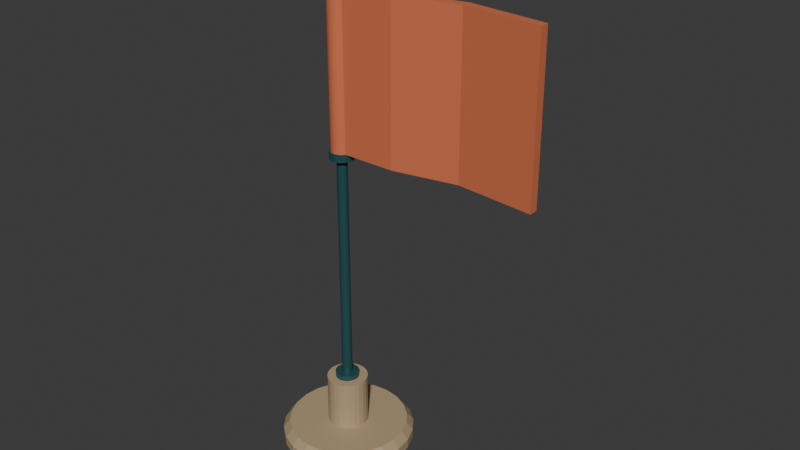 # Source: source.blend  (saved by Blender 4.3.34; exported with 4.5.12 LTS)
import bpy
from mathutils import Matrix  # noqa: F401  (used for matrix-valued properties, if any)

bpy.ops.wm.read_factory_settings(use_empty=True)
scene = bpy.context.scene
scene.name = 'Scene'

# ---- collections
col_collection = bpy.data.collections.new('Collection'); scene.collection.children.link(col_collection)

# ---- materials (node trees are filled in below, after node groups)
mat_warmsand_footandsocket = bpy.data.materials.new('WarmSand_FootAndSocket')
mat_warmsand_footandsocket.diffuse_color = (0.46, 0.34, 0.2, 1.0)
mat_darkteal_poleandstop = bpy.data.materials.new('DarkTeal_PoleAndStop')
mat_darkteal_poleandstop.diffuse_color = (0.025, 0.095, 0.1, 1.0)
mat_terracotta_fixedflag = bpy.data.materials.new('Terracotta_FixedFlag')
mat_terracotta_fixedflag.diffuse_color = (0.66, 0.17, 0.075, 1.0)

# ---- material node trees
mat_warmsand_footandsocket.use_nodes = True; mat_warmsand_footandsocket.node_tree.nodes.clear()
_N = mat_warmsand_footandsocket.node_tree.nodes; _L = mat_warmsand_footandsocket.node_tree.links
n0 = _N.new('ShaderNodeBsdfPrincipled'); n0.name = 'Principled BSDF'; n0.location = (10, 300)
n0.inputs[0].default_value = (0.46, 0.34, 0.2, 1.0)
n0.inputs[2].default_value = 0.58
n1 = _N.new('ShaderNodeOutputMaterial'); n1.name = 'Material Output'; n1.location = (300, 300)
_L.new(n0.outputs[0], n1.inputs[0])
n1.is_active_output = True
mat_darkteal_poleandstop.use_nodes = True; mat_darkteal_poleandstop.node_tree.nodes.clear()
_N = mat_darkteal_poleandstop.node_tree.nodes; _L = mat_darkteal_poleandstop.node_tree.links
n0 = _N.new('ShaderNodeBsdfPrincipled'); n0.name = 'Principled BSDF'; n0.location = (10, 300)
n0.inputs[0].default_value = (0.025, 0.095, 0.1, 1.0)
n0.inputs[1].default_value = 0.18
n0.inputs[2].default_value = 0.38
n1 = _N.new('ShaderNodeOutputMaterial'); n1.name = 'Material Output'; n1.location = (300, 300)
_L.new(n0.outputs[0], n1.inputs[0])
n1.is_active_output = True
mat_terracotta_fixedflag.use_nodes = True; mat_terracotta_fixedflag.node_tree.nodes.clear()
_N = mat_terracotta_fixedflag.node_tree.nodes; _L = mat_terracotta_fixedflag.node_tree.links
n0 = _N.new('ShaderNodeBsdfPrincipled'); n0.name = 'Principled BSDF'; n0.location = (10, 300)
n0.inputs[0].default_value = (0.66, 0.17, 0.075, 1.0)
n0.inputs[2].default_value = 0.57
n1 = _N.new('ShaderNodeOutputMaterial'); n1.name = 'Material Output'; n1.location = (300, 300)
_L.new(n0.outputs[0], n1.inputs[0])
n1.is_active_output = True

# ---- world
world_world = bpy.data.worlds.new('World'); scene.world = world_world
world_world.use_nodes = True; world_world.node_tree.nodes.clear()
_N = world_world.node_tree.nodes; _L = world_world.node_tree.links
n0 = _N.new('ShaderNodeOutputWorld'); n0.name = 'World Output'; n0.location = (300, 300)
n1 = _N.new('ShaderNodeBackground'); n1.name = 'Background'; n1.location = (10, 300)
n1.inputs[0].default_value = (0.05088, 0.05088, 0.05088, 1.0)
_L.new(n1.outputs[0], n0.inputs[0])
n0.is_active_output = True
world_world.color = (0.05088, 0.05088, 0.05088)
world_world.sun_shadow_jitter_overblur = 0.0

# ---- meshes
me_foot_closedfiniteground = bpy.data.meshes.new('Foot_ClosedFiniteGround')
me_foot_closedfiniteground.from_pydata([(-0.185, 0.0, 0.0), (-0.017, 0.0, 0.0), (-0.02272, 0.04348, 0.0), (-0.03951, 0.084, 0.0), (-0.06621, 0.1188, 0.0), (-0.101, 0.1455, 0.0), (-0.1415, 0.1623, 0.0), (-0.185, 0.168, 0.0), (-0.2285, 0.1623, 0.0), (-0.269, 0.1455, 0.0), (-0.3038, 0.1188, 0.0), (-0.3305, 0.084, 0.0), (-0.3473, 0.04348, 0.0), (-0.353, 0.0, 0.0), (-0.3473, -0.04348, 0.0), (-0.3305, -0.084, 0.0), (-0.3038, -0.1188, 0.0), (-0.269, -0.1455, 0.0), (-0.2285, -0.1623, 0.0), (-0.185, -0.168, 0.0), (-0.1415, -0.1623, 0.0), (-0.101, -0.1455, 0.0), (-0.06621, -0.1188, 0.0), (-0.03951, -0.084, 0.0), (-0.02272, -0.04348, 0.0), (-0.005, 0.0, 0.012), (-0.01113, 0.04659, 0.012), (-0.02912, 0.09, 0.012), (-0.05772, 0.1273, 0.012), (-0.095, 0.1559, 0.012), (-0.1384, 0.1739, 0.012), (-0.185, 0.18, 0.012), (-0.2316, 0.1739, 0.012), (-0.275, 0.1559, 0.012), (-0.3123, 0.1273, 0.012), (-0.3409, 0.09, 0.012), (-0.3589, 0.04659, 0.012), (-0.365, 0.0, 0.012), (-0.3589, -0.04659, 0.012), (-0.3409, -0.09, 0.012), (-0.3123, -0.1273, 0.012), (-0.275, -0.1559, 0.012), (-0.2316, -0.1739, 0.012), (-0.185, -0.18, 0.012), (-0.1384, -0.1739, 0.012), (-0.095, -0.1559, 0.012), (-0.05772, -0.1273, 0.012), (-0.02912, -0.09, 0.012), (-0.01113, -0.04659, 0.012), (-0.005, 0.0, 0.038), (-0.01113, 0.04659, 0.038), (-0.02912, 0.09, 0.038), (-0.05772, 0.1273, 0.038), (-0.095, 0.1559, 0.038), (-0.1384, 0.1739, 0.038), (-0.185, 0.18, 0.038), (-0.2316, 0.1739, 0.038), (-0.275, 0.1559, 0.038), (-0.3123, 0.1273, 0.038), (-0.3409, 0.09, 0.038), (-0.3589, 0.04659, 0.038), (-0.365, 0.0, 0.038), (-0.3589, -0.04659, 0.038), (-0.3409, -0.09, 0.038), (-0.3123, -0.1273, 0.038), (-0.275, -0.1559, 0.038), (-0.2316, -0.1739, 0.038), (-0.185, -0.18, 0.038), (-0.1384, -0.1739, 0.038), (-0.095, -0.1559, 0.038), (-0.05772, -0.1273, 0.038), (-0.02912, -0.09, 0.038), (-0.01113, -0.04659, 0.038), (-0.023, 0.0, 0.06), (-0.02852, 0.04193, 0.06), (-0.0447, 0.081, 0.06), (-0.07045, 0.1146, 0.06), (-0.104, 0.1403, 0.06), (-0.1431, 0.1565, 0.06), (-0.185, 0.162, 0.06), (-0.2269, 0.1565, 0.06), (-0.266, 0.1403, 0.06), (-0.2996, 0.1146, 0.06), (-0.3253, 0.081, 0.06), (-0.3415, 0.04193, 0.06), (-0.347, 0.0, 0.06), (-0.3415, -0.04193, 0.06), (-0.3253, -0.081, 0.06), (-0.2996, -0.1146, 0.06), (-0.266, -0.1403, 0.06), (-0.2269, -0.1565, 0.06), (-0.185, -0.162, 0.06), (-0.1431, -0.1565, 0.06), (-0.104, -0.1403, 0.06), (-0.07045, -0.1146, 0.06), (-0.0447, -0.081, 0.06), (-0.02852, -0.04193, 0.06), (-0.185, 0.0, 0.06)], [], [(0, 2, 1), (0, 3, 2), (0, 4, 3), (0, 5, 4), (0, 6, 5), (0, 7, 6), (0, 8, 7), (0, 9, 8), (0, 10, 9), (0, 11, 10), (0, 12, 11), (0, 13, 12), (0, 14, 13), (0, 15, 14), (0, 16, 15), (0, 17, 16), (0, 18, 17), (0, 19, 18), (0, 20, 19), (0, 21, 20), (0, 22, 21), (0, 23, 22), (0, 24, 23), (0, 1, 24), (1, 2, 26), (1, 26, 25), (2, 3, 27), (2, 27, 26), (3, 4, 28), (3, 28, 27), (4, 5, 29), (4, 29, 28), (5, 6, 30), (5, 30, 29), (6, 7, 31), (6, 31, 30), (7, 8, 32), (7, 32, 31), (8, 9, 33), (8, 33, 32), (9, 10, 34), (9, 34, 33), (10, 11, 35), (10, 35, 34), (11, 12, 36), (11, 36, 35), (12, 13, 37), (12, 37, 36), (13, 14, 38), (13, 38, 37), (14, 15, 39), (14, 39, 38), (15, 16, 40), (15, 40, 39), (16, 17, 41), (16, 41, 40), (17, 18, 42), (17, 42, 41), (18, 19, 43), (18, 43, 42), (19, 20, 44), (19, 44, 43), (20, 21, 45), (20, 45, 44), (21, 22, 46), (21, 46, 45), (22, 23, 47), (22, 47, 46), (23, 24, 48), (23, 48, 47), (24, 1, 25), (24, 25, 48), (25, 26, 50), (25, 50, 49), (26, 27, 51), (26, 51, 50), (27, 28, 52), (27, 52, 51), (28, 29, 53), (28, 53, 52), (29, 30, 54), (29, 54, 53), (30, 31, 55), (30, 55, 54), (31, 32, 56), (31, 56, 55), (32, 33, 57), (32, 57, 56), (33, 34, 58), (33, 58, 57), (34, 35, 59), (34, 59, 58), (35, 36, 60), (35, 60, 59), (36, 37, 61), (36, 61, 60), (37, 38, 62), (37, 62, 61), (38, 39, 63), (38, 63, 62), (39, 40, 64), (39, 64, 63), (40, 41, 65), (40, 65, 64), (41, 42, 66), (41, 66, 65), (42, 43, 67), (42, 67, 66), (43, 44, 68), (43, 68, 67), (44, 45, 69), (44, 69, 68), (45, 46, 70), (45, 70, 69), (46, 47, 71), (46, 71, 70), (47, 48, 72), (47, 72, 71), (48, 25, 49), (48, 49, 72), (49, 50, 74), (49, 74, 73), (50, 51, 75), (50, 75, 74), (51, 52, 76), (51, 76, 75), (52, 53, 77), (52, 77, 76), (53, 54, 78), (53, 78, 77), (54, 55, 79), (54, 79, 78), (55, 56, 80), (55, 80, 79), (56, 57, 81), (56, 81, 80), (57, 58, 82), (57, 82, 81), (58, 59, 83), (58, 83, 82), (59, 60, 84), (59, 84, 83), (60, 61, 85), (60, 85, 84), (61, 62, 86), (61, 86, 85), (62, 63, 87), (62, 87, 86), (63, 64, 88), (63, 88, 87), (64, 65, 89), (64, 89, 88), (65, 66, 90), (65, 90, 89), (66, 67, 91), (66, 91, 90), (67, 68, 92), (67, 92, 91), (68, 69, 93), (68, 93, 92), (69, 70, 94), (69, 94, 93), (70, 71, 95), (70, 95, 94), (71, 72, 96), (71, 96, 95), (72, 49, 73), (72, 73, 96), (73, 74, 97), (74, 75, 97), (75, 76, 97), (76, 77, 97), (77, 78, 97), (78, 79, 97), (79, 80, 97), (80, 81, 97), (81, 82, 97), (82, 83, 97), (83, 84, 97), (84, 85, 97), (85, 86, 97), (86, 87, 97), (87, 88, 97), (88, 89, 97), (89, 90, 97), (90, 91, 97), (91, 92, 97), (92, 93, 97), (93, 94, 97), (94, 95, 97), (95, 96, 97), (96, 73, 97)])
me_foot_closedfiniteground.materials.append(mat_warmsand_footandsocket)
me_foot_closedfiniteground.materials.append(mat_darkteal_poleandstop)
me_foot_closedfiniteground.materials.append(mat_terracotta_fixedflag)
me_foot_closedfiniteground.update()
me_socket_truethroughbore = bpy.data.meshes.new('Socket_TrueThroughBore')
me_socket_truethroughbore.from_pydata([(-0.168, 0.0, 0.06), (-0.1686, 0.0044, 0.06), (-0.1703, 0.0085, 0.06), (-0.173, 0.01202, 0.06), (-0.1765, 0.01472, 0.06), (-0.1806, 0.01642, 0.06), (-0.185, 0.017, 0.06), (-0.1894, 0.01642, 0.06), (-0.1935, 0.01472, 0.06), (-0.197, 0.01202, 0.06), (-0.1997, 0.0085, 0.06), (-0.2014, 0.0044, 0.06), (-0.202, 0.0, 0.06), (-0.2014, -0.0044, 0.06), (-0.1997, -0.0085, 0.06), (-0.197, -0.01202, 0.06), (-0.1935, -0.01472, 0.06), (-0.1894, -0.01642, 0.06), (-0.185, -0.017, 0.06), (-0.1806, -0.01642, 0.06), (-0.1765, -0.01472, 0.06), (-0.173, -0.01202, 0.06), (-0.1703, -0.0085, 0.06), (-0.1686, -0.0044, 0.06), (-0.13, 0.0, 0.06), (-0.1319, 0.01424, 0.06), (-0.1374, 0.0275, 0.06), (-0.1461, 0.03889, 0.06), (-0.1575, 0.04763, 0.06), (-0.1708, 0.05313, 0.06), (-0.185, 0.055, 0.06), (-0.1992, 0.05313, 0.06), (-0.2125, 0.04763, 0.06), (-0.2239, 0.03889, 0.06), (-0.2326, 0.0275, 0.06), (-0.2381, 0.01424, 0.06), (-0.24, 0.0, 0.06), (-0.2381, -0.01424, 0.06), (-0.2326, -0.0275, 0.06), (-0.2239, -0.03889, 0.06), (-0.2125, -0.04763, 0.06), (-0.1992, -0.05313, 0.06), (-0.185, -0.055, 0.06), (-0.1708, -0.05313, 0.06), (-0.1575, -0.04763, 0.06), (-0.1461, -0.03889, 0.06), (-0.1374, -0.0275, 0.06), (-0.1319, -0.01424, 0.06), (-0.13, 0.0, 0.2), (-0.1319, 0.01424, 0.2), (-0.1374, 0.0275, 0.2), (-0.1461, 0.03889, 0.2), (-0.1575, 0.04763, 0.2), (-0.1708, 0.05313, 0.2), (-0.185, 0.055, 0.2), (-0.1992, 0.05313, 0.2), (-0.2125, 0.04763, 0.2), (-0.2239, 0.03889, 0.2), (-0.2326, 0.0275, 0.2), (-0.2381, 0.01424, 0.2), (-0.24, 0.0, 0.2), (-0.2381, -0.01424, 0.2), (-0.2326, -0.0275, 0.2), (-0.2239, -0.03889, 0.2), (-0.2125, -0.04763, 0.2), (-0.1992, -0.05313, 0.2), (-0.185, -0.055, 0.2), (-0.1708, -0.05313, 0.2), (-0.1575, -0.04763, 0.2), (-0.1461, -0.03889, 0.2), (-0.1374, -0.0275, 0.2), (-0.1319, -0.01424, 0.2), (-0.168, 0.0, 0.2), (-0.1686, 0.0044, 0.2), (-0.1703, 0.0085, 0.2), (-0.173, 0.01202, 0.2), (-0.1765, 0.01472, 0.2), (-0.1806, 0.01642, 0.2), (-0.185, 0.017, 0.2), (-0.1894, 0.01642, 0.2), (-0.1935, 0.01472, 0.2), (-0.197, 0.01202, 0.2), (-0.1997, 0.0085, 0.2), (-0.2014, 0.0044, 0.2), (-0.202, 0.0, 0.2), (-0.2014, -0.0044, 0.2), (-0.1997, -0.0085, 0.2), (-0.197, -0.01202, 0.2), (-0.1935, -0.01472, 0.2), (-0.1894, -0.01642, 0.2), (-0.185, -0.017, 0.2), (-0.1806, -0.01642, 0.2), (-0.1765, -0.01472, 0.2), (-0.173, -0.01202, 0.2), (-0.1703, -0.0085, 0.2), (-0.1686, -0.0044, 0.2)], [], [(0, 1, 25), (0, 25, 24), (1, 2, 26), (1, 26, 25), (2, 3, 27), (2, 27, 26), (3, 4, 28), (3, 28, 27), (4, 5, 29), (4, 29, 28), (5, 6, 30), (5, 30, 29), (6, 7, 31), (6, 31, 30), (7, 8, 32), (7, 32, 31), (8, 9, 33), (8, 33, 32), (9, 10, 34), (9, 34, 33), (10, 11, 35), (10, 35, 34), (11, 12, 36), (11, 36, 35), (12, 13, 37), (12, 37, 36), (13, 14, 38), (13, 38, 37), (14, 15, 39), (14, 39, 38), (15, 16, 40), (15, 40, 39), (16, 17, 41), (16, 41, 40), (17, 18, 42), (17, 42, 41), (18, 19, 43), (18, 43, 42), (19, 20, 44), (19, 44, 43), (20, 21, 45), (20, 45, 44), (21, 22, 46), (21, 46, 45), (22, 23, 47), (22, 47, 46), (23, 0, 24), (23, 24, 47), (24, 25, 49), (24, 49, 48), (25, 26, 50), (25, 50, 49), (26, 27, 51), (26, 51, 50), (27, 28, 52), (27, 52, 51), (28, 29, 53), (28, 53, 52), (29, 30, 54), (29, 54, 53), (30, 31, 55), (30, 55, 54), (31, 32, 56), (31, 56, 55), (32, 33, 57), (32, 57, 56), (33, 34, 58), (33, 58, 57), (34, 35, 59), (34, 59, 58), (35, 36, 60), (35, 60, 59), (36, 37, 61), (36, 61, 60), (37, 38, 62), (37, 62, 61), (38, 39, 63), (38, 63, 62), (39, 40, 64), (39, 64, 63), (40, 41, 65), (40, 65, 64), (41, 42, 66), (41, 66, 65), (42, 43, 67), (42, 67, 66), (43, 44, 68), (43, 68, 67), (44, 45, 69), (44, 69, 68), (45, 46, 70), (45, 70, 69), (46, 47, 71), (46, 71, 70), (47, 24, 48), (47, 48, 71), (48, 49, 73), (48, 73, 72), (49, 50, 74), (49, 74, 73), (50, 51, 75), (50, 75, 74), (51, 52, 76), (51, 76, 75), (52, 53, 77), (52, 77, 76), (53, 54, 78), (53, 78, 77), (54, 55, 79), (54, 79, 78), (55, 56, 80), (55, 80, 79), (56, 57, 81), (56, 81, 80), (57, 58, 82), (57, 82, 81), (58, 59, 83), (58, 83, 82), (59, 60, 84), (59, 84, 83), (60, 61, 85), (60, 85, 84), (61, 62, 86), (61, 86, 85), (62, 63, 87), (62, 87, 86), (63, 64, 88), (63, 88, 87), (64, 65, 89), (64, 89, 88), (65, 66, 90), (65, 90, 89), (66, 67, 91), (66, 91, 90), (67, 68, 92), (67, 92, 91), (68, 69, 93), (68, 93, 92), (69, 70, 94), (69, 94, 93), (70, 71, 95), (70, 95, 94), (71, 48, 72), (71, 72, 95), (72, 73, 1), (72, 1, 0), (73, 74, 2), (73, 2, 1), (74, 75, 3), (74, 3, 2), (75, 76, 4), (75, 4, 3), (76, 77, 5), (76, 5, 4), (77, 78, 6), (77, 6, 5), (78, 79, 7), (78, 7, 6), (79, 80, 8), (79, 8, 7), (80, 81, 9), (80, 9, 8), (81, 82, 10), (81, 10, 9), (82, 83, 11), (82, 11, 10), (83, 84, 12), (83, 12, 11), (84, 85, 13), (84, 13, 12), (85, 86, 14), (85, 14, 13), (86, 87, 15), (86, 15, 14), (87, 88, 16), (87, 16, 15), (88, 89, 17), (88, 17, 16), (89, 90, 18), (89, 18, 17), (90, 91, 19), (90, 19, 18), (91, 92, 20), (91, 20, 19), (92, 93, 21), (92, 21, 20), (93, 94, 22), (93, 22, 21), (94, 95, 23), (94, 23, 22), (95, 72, 0), (95, 0, 23)])
me_socket_truethroughbore.materials.append(mat_warmsand_footandsocket)
me_socket_truethroughbore.materials.append(mat_darkteal_poleandstop)
me_socket_truethroughbore.materials.append(mat_terracotta_fixedflag)
me_socket_truethroughbore.update()
me_pole_integralseatingshoulder = bpy.data.meshes.new('Pole_IntegralSeatingShoulder')
me_pole_integralseatingshoulder.from_pydata([(-0.185, 0.0, 0.06), (-0.171, 0.0, 0.06), (-0.1715, 0.003623, 0.06), (-0.1729, 0.007, 0.06), (-0.1751, 0.009899, 0.06), (-0.178, 0.01212, 0.06), (-0.1814, 0.01352, 0.06), (-0.185, 0.014, 0.06), (-0.1886, 0.01352, 0.06), (-0.192, 0.01212, 0.06), (-0.1949, 0.009899, 0.06), (-0.1971, 0.007, 0.06), (-0.1985, 0.003623, 0.06), (-0.199, 0.0, 0.06), (-0.1985, -0.003623, 0.06), (-0.1971, -0.007, 0.06), (-0.1949, -0.009899, 0.06), (-0.192, -0.01212, 0.06), (-0.1886, -0.01352, 0.06), (-0.185, -0.014, 0.06), (-0.1814, -0.01352, 0.06), (-0.178, -0.01212, 0.06), (-0.1751, -0.009899, 0.06), (-0.1729, -0.007, 0.06), (-0.1715, -0.003623, 0.06), (-0.171, 0.0, 0.2), (-0.1715, 0.003623, 0.2), (-0.1729, 0.007, 0.2), (-0.1751, 0.009899, 0.2), (-0.178, 0.01212, 0.2), (-0.1814, 0.01352, 0.2), (-0.185, 0.014, 0.2), (-0.1886, 0.01352, 0.2), (-0.192, 0.01212, 0.2), (-0.1949, 0.009899, 0.2), (-0.1971, 0.007, 0.2), (-0.1985, 0.003623, 0.2), (-0.199, 0.0, 0.2), (-0.1985, -0.003623, 0.2), (-0.1971, -0.007, 0.2), (-0.1949, -0.009899, 0.2), (-0.192, -0.01212, 0.2), (-0.1886, -0.01352, 0.2), (-0.185, -0.014, 0.2), (-0.1814, -0.01352, 0.2), (-0.178, -0.01212, 0.2), (-0.1751, -0.009899, 0.2), (-0.1729, -0.007, 0.2), (-0.1715, -0.003623, 0.2), (-0.153, 0.0, 0.2), (-0.1541, 0.008282, 0.2), (-0.1573, 0.016, 0.2), (-0.1624, 0.02263, 0.2), (-0.169, 0.02771, 0.2), (-0.1767, 0.03091, 0.2), (-0.185, 0.032, 0.2), (-0.1933, 0.03091, 0.2), (-0.201, 0.02771, 0.2), (-0.2076, 0.02263, 0.2), (-0.2127, 0.016, 0.2), (-0.2159, 0.008282, 0.2), (-0.217, 0.0, 0.2), (-0.2159, -0.008282, 0.2), (-0.2127, -0.016, 0.2), (-0.2076, -0.02263, 0.2), (-0.201, -0.02771, 0.2), (-0.1933, -0.03091, 0.2), (-0.185, -0.032, 0.2), (-0.1767, -0.03091, 0.2), (-0.169, -0.02771, 0.2), (-0.1624, -0.02263, 0.2), (-0.1573, -0.016, 0.2), (-0.1541, -0.008282, 0.2), (-0.153, 0.0, 0.215), (-0.1541, 0.008282, 0.215), (-0.1573, 0.016, 0.215), (-0.1624, 0.02263, 0.215), (-0.169, 0.02771, 0.215), (-0.1767, 0.03091, 0.215), (-0.185, 0.032, 0.215), (-0.1933, 0.03091, 0.215), (-0.201, 0.02771, 0.215), (-0.2076, 0.02263, 0.215), (-0.2127, 0.016, 0.215), (-0.2159, 0.008282, 0.215), (-0.217, 0.0, 0.215), (-0.2159, -0.008282, 0.215), (-0.2127, -0.016, 0.215), (-0.2076, -0.02263, 0.215), (-0.201, -0.02771, 0.215), (-0.1933, -0.03091, 0.215), (-0.185, -0.032, 0.215), (-0.1767, -0.03091, 0.215), (-0.169, -0.02771, 0.215), (-0.1624, -0.02263, 0.215), (-0.1573, -0.016, 0.215), (-0.1541, -0.008282, 0.215), (-0.171, 0.0, 0.215), (-0.1715, 0.003623, 0.215), (-0.1729, 0.007, 0.215), (-0.1751, 0.009899, 0.215), (-0.178, 0.01212, 0.215), (-0.1814, 0.01352, 0.215), (-0.185, 0.014, 0.215), (-0.1886, 0.01352, 0.215), (-0.192, 0.01212, 0.215), (-0.1949, 0.009899, 0.215), (-0.1971, 0.007, 0.215), (-0.1985, 0.003623, 0.215), (-0.199, 0.0, 0.215), (-0.1985, -0.003623, 0.215), (-0.1971, -0.007, 0.215), (-0.1949, -0.009899, 0.215), (-0.192, -0.01212, 0.215), (-0.1886, -0.01352, 0.215), (-0.185, -0.014, 0.215), (-0.1814, -0.01352, 0.215), (-0.178, -0.01212, 0.215), (-0.1751, -0.009899, 0.215), (-0.1729, -0.007, 0.215), (-0.1715, -0.003623, 0.215), (-0.171, 0.0, 1.4), (-0.1715, 0.003623, 1.4), (-0.1729, 0.007, 1.4), (-0.1751, 0.009899, 1.4), (-0.178, 0.01212, 1.4), (-0.1814, 0.01352, 1.4), (-0.185, 0.014, 1.4), (-0.1886, 0.01352, 1.4), (-0.192, 0.01212, 1.4), (-0.1949, 0.009899, 1.4), (-0.1971, 0.007, 1.4), (-0.1985, 0.003623, 1.4), (-0.199, 0.0, 1.4), (-0.1985, -0.003623, 1.4), (-0.1971, -0.007, 1.4), (-0.1949, -0.009899, 1.4), (-0.192, -0.01212, 1.4), (-0.1886, -0.01352, 1.4), (-0.185, -0.014, 1.4), (-0.1814, -0.01352, 1.4), (-0.178, -0.01212, 1.4), (-0.1751, -0.009899, 1.4), (-0.1729, -0.007, 1.4), (-0.1715, -0.003623, 1.4), (-0.167, 0.0, 1.41), (-0.1676, 0.004659, 1.41), (-0.1694, 0.009, 1.41), (-0.1723, 0.01273, 1.41), (-0.176, 0.01559, 1.41), (-0.1803, 0.01739, 1.41), (-0.185, 0.018, 1.41), (-0.1897, 0.01739, 1.41), (-0.194, 0.01559, 1.41), (-0.1977, 0.01273, 1.41), (-0.2006, 0.009, 1.41), (-0.2024, 0.004659, 1.41), (-0.203, 0.0, 1.41), (-0.2024, -0.004659, 1.41), (-0.2006, -0.009, 1.41), (-0.1977, -0.01273, 1.41), (-0.194, -0.01559, 1.41), (-0.1897, -0.01739, 1.41), (-0.185, -0.018, 1.41), (-0.1803, -0.01739, 1.41), (-0.176, -0.01559, 1.41), (-0.1723, -0.01273, 1.41), (-0.1694, -0.009, 1.41), (-0.1676, -0.004659, 1.41), (-0.167, 0.0, 1.422), (-0.1676, 0.004659, 1.422), (-0.1694, 0.009, 1.422), (-0.1723, 0.01273, 1.422), (-0.176, 0.01559, 1.422), (-0.1803, 0.01739, 1.422), (-0.185, 0.018, 1.422), (-0.1897, 0.01739, 1.422), (-0.194, 0.01559, 1.422), (-0.1977, 0.01273, 1.422), (-0.2006, 0.009, 1.422), (-0.2024, 0.004659, 1.422), (-0.203, 0.0, 1.422), (-0.2024, -0.004659, 1.422), (-0.2006, -0.009, 1.422), (-0.1977, -0.01273, 1.422), (-0.194, -0.01559, 1.422), (-0.1897, -0.01739, 1.422), (-0.185, -0.018, 1.422), (-0.1803, -0.01739, 1.422), (-0.176, -0.01559, 1.422), (-0.1723, -0.01273, 1.422), (-0.1694, -0.009, 1.422), (-0.1676, -0.004659, 1.422), (-0.175, 0.0, 1.432), (-0.1753, 0.002588, 1.432), (-0.1763, 0.005, 1.432), (-0.1779, 0.007071, 1.432), (-0.18, 0.00866, 1.432), (-0.1824, 0.009659, 1.432), (-0.185, 0.01, 1.432), (-0.1876, 0.009659, 1.432), (-0.19, 0.00866, 1.432), (-0.1921, 0.007071, 1.432), (-0.1937, 0.005, 1.432), (-0.1947, 0.002588, 1.432), (-0.195, 0.0, 1.432), (-0.1947, -0.002588, 1.432), (-0.1937, -0.005, 1.432), (-0.1921, -0.007071, 1.432), (-0.19, -0.00866, 1.432), (-0.1876, -0.009659, 1.432), (-0.185, -0.01, 1.432), (-0.1824, -0.009659, 1.432), (-0.18, -0.00866, 1.432), (-0.1779, -0.007071, 1.432), (-0.1763, -0.005, 1.432), (-0.1753, -0.002588, 1.432), (-0.185, 0.0, 1.432)], [], [(0, 2, 1), (0, 3, 2), (0, 4, 3), (0, 5, 4), (0, 6, 5), (0, 7, 6), (0, 8, 7), (0, 9, 8), (0, 10, 9), (0, 11, 10), (0, 12, 11), (0, 13, 12), (0, 14, 13), (0, 15, 14), (0, 16, 15), (0, 17, 16), (0, 18, 17), (0, 19, 18), (0, 20, 19), (0, 21, 20), (0, 22, 21), (0, 23, 22), (0, 24, 23), (0, 1, 24), (1, 2, 26), (1, 26, 25), (2, 3, 27), (2, 27, 26), (3, 4, 28), (3, 28, 27), (4, 5, 29), (4, 29, 28), (5, 6, 30), (5, 30, 29), (6, 7, 31), (6, 31, 30), (7, 8, 32), (7, 32, 31), (8, 9, 33), (8, 33, 32), (9, 10, 34), (9, 34, 33), (10, 11, 35), (10, 35, 34), (11, 12, 36), (11, 36, 35), (12, 13, 37), (12, 37, 36), (13, 14, 38), (13, 38, 37), (14, 15, 39), (14, 39, 38), (15, 16, 40), (15, 40, 39), (16, 17, 41), (16, 41, 40), (17, 18, 42), (17, 42, 41), (18, 19, 43), (18, 43, 42), (19, 20, 44), (19, 44, 43), (20, 21, 45), (20, 45, 44), (21, 22, 46), (21, 46, 45), (22, 23, 47), (22, 47, 46), (23, 24, 48), (23, 48, 47), (24, 1, 25), (24, 25, 48), (25, 26, 50), (25, 50, 49), (26, 27, 51), (26, 51, 50), (27, 28, 52), (27, 52, 51), (28, 29, 53), (28, 53, 52), (29, 30, 54), (29, 54, 53), (30, 31, 55), (30, 55, 54), (31, 32, 56), (31, 56, 55), (32, 33, 57), (32, 57, 56), (33, 34, 58), (33, 58, 57), (34, 35, 59), (34, 59, 58), (35, 36, 60), (35, 60, 59), (36, 37, 61), (36, 61, 60), (37, 38, 62), (37, 62, 61), (38, 39, 63), (38, 63, 62), (39, 40, 64), (39, 64, 63), (40, 41, 65), (40, 65, 64), (41, 42, 66), (41, 66, 65), (42, 43, 67), (42, 67, 66), (43, 44, 68), (43, 68, 67), (44, 45, 69), (44, 69, 68), (45, 46, 70), (45, 70, 69), (46, 47, 71), (46, 71, 70), (47, 48, 72), (47, 72, 71), (48, 25, 49), (48, 49, 72), (49, 50, 74), (49, 74, 73), (50, 51, 75), (50, 75, 74), (51, 52, 76), (51, 76, 75), (52, 53, 77), (52, 77, 76), (53, 54, 78), (53, 78, 77), (54, 55, 79), (54, 79, 78), (55, 56, 80), (55, 80, 79), (56, 57, 81), (56, 81, 80), (57, 58, 82), (57, 82, 81), (58, 59, 83), (58, 83, 82), (59, 60, 84), (59, 84, 83), (60, 61, 85), (60, 85, 84), (61, 62, 86), (61, 86, 85), (62, 63, 87), (62, 87, 86), (63, 64, 88), (63, 88, 87), (64, 65, 89), (64, 89, 88), (65, 66, 90), (65, 90, 89), (66, 67, 91), (66, 91, 90), (67, 68, 92), (67, 92, 91), (68, 69, 93), (68, 93, 92), (69, 70, 94), (69, 94, 93), (70, 71, 95), (70, 95, 94), (71, 72, 96), (71, 96, 95), (72, 49, 73), (72, 73, 96), (73, 74, 98), (73, 98, 97), (74, 75, 99), (74, 99, 98), (75, 76, 100), (75, 100, 99), (76, 77, 101), (76, 101, 100), (77, 78, 102), (77, 102, 101), (78, 79, 103), (78, 103, 102), (79, 80, 104), (79, 104, 103), (80, 81, 105), (80, 105, 104), (81, 82, 106), (81, 106, 105), (82, 83, 107), (82, 107, 106), (83, 84, 108), (83, 108, 107), (84, 85, 109), (84, 109, 108), (85, 86, 110), (85, 110, 109), (86, 87, 111), (86, 111, 110), (87, 88, 112), (87, 112, 111), (88, 89, 113), (88, 113, 112), (89, 90, 114), (89, 114, 113), (90, 91, 115), (90, 115, 114), (91, 92, 116), (91, 116, 115), (92, 93, 117), (92, 117, 116), (93, 94, 118), (93, 118, 117), (94, 95, 119), (94, 119, 118), (95, 96, 120), (95, 120, 119), (96, 73, 97), (96, 97, 120), (97, 98, 122), (97, 122, 121), (98, 99, 123), (98, 123, 122), (99, 100, 124), (99, 124, 123), (100, 101, 125), (100, 125, 124), (101, 102, 126), (101, 126, 125), (102, 103, 127), (102, 127, 126), (103, 104, 128), (103, 128, 127), (104, 105, 129), (104, 129, 128), (105, 106, 130), (105, 130, 129), (106, 107, 131), (106, 131, 130), (107, 108, 132), (107, 132, 131), (108, 109, 133), (108, 133, 132), (109, 110, 134), (109, 134, 133), (110, 111, 135), (110, 135, 134), (111, 112, 136), (111, 136, 135), (112, 113, 137), (112, 137, 136), (113, 114, 138), (113, 138, 137), (114, 115, 139), (114, 139, 138), (115, 116, 140), (115, 140, 139), (116, 117, 141), (116, 141, 140), (117, 118, 142), (117, 142, 141), (118, 119, 143), (118, 143, 142), (119, 120, 144), (119, 144, 143), (120, 97, 121), (120, 121, 144), (121, 122, 146), (121, 146, 145), (122, 123, 147), (122, 147, 146), (123, 124, 148), (123, 148, 147), (124, 125, 149), (124, 149, 148), (125, 126, 150), (125, 150, 149), (126, 127, 151), (126, 151, 150), (127, 128, 152), (127, 152, 151), (128, 129, 153), (128, 153, 152), (129, 130, 154), (129, 154, 153), (130, 131, 155), (130, 155, 154), (131, 132, 156), (131, 156, 155), (132, 133, 157), (132, 157, 156), (133, 134, 158), (133, 158, 157), (134, 135, 159), (134, 159, 158), (135, 136, 160), (135, 160, 159), (136, 137, 161), (136, 161, 160), (137, 138, 162), (137, 162, 161), (138, 139, 163), (138, 163, 162), (139, 140, 164), (139, 164, 163), (140, 141, 165), (140, 165, 164), (141, 142, 166), (141, 166, 165), (142, 143, 167), (142, 167, 166), (143, 144, 168), (143, 168, 167), (144, 121, 145), (144, 145, 168), (145, 146, 170), (145, 170, 169), (146, 147, 171), (146, 171, 170), (147, 148, 172), (147, 172, 171), (148, 149, 173), (148, 173, 172), (149, 150, 174), (149, 174, 173), (150, 151, 175), (150, 175, 174), (151, 152, 176), (151, 176, 175), (152, 153, 177), (152, 177, 176), (153, 154, 178), (153, 178, 177), (154, 155, 179), (154, 179, 178), (155, 156, 180), (155, 180, 179), (156, 157, 181), (156, 181, 180), (157, 158, 182), (157, 182, 181), (158, 159, 183), (158, 183, 182), (159, 160, 184), (159, 184, 183), (160, 161, 185), (160, 185, 184), (161, 162, 186), (161, 186, 185), (162, 163, 187), (162, 187, 186), (163, 164, 188), (163, 188, 187), (164, 165, 189), (164, 189, 188), (165, 166, 190), (165, 190, 189), (166, 167, 191), (166, 191, 190), (167, 168, 192), (167, 192, 191), (168, 145, 169), (168, 169, 192), (169, 170, 194), (169, 194, 193), (170, 171, 195), (170, 195, 194), (171, 172, 196), (171, 196, 195), (172, 173, 197), (172, 197, 196), (173, 174, 198), (173, 198, 197), (174, 175, 199), (174, 199, 198), (175, 176, 200), (175, 200, 199), (176, 177, 201), (176, 201, 200), (177, 178, 202), (177, 202, 201), (178, 179, 203), (178, 203, 202), (179, 180, 204), (179, 204, 203), (180, 181, 205), (180, 205, 204), (181, 182, 206), (181, 206, 205), (182, 183, 207), (182, 207, 206), (183, 184, 208), (183, 208, 207), (184, 185, 209), (184, 209, 208), (185, 186, 210), (185, 210, 209), (186, 187, 211), (186, 211, 210), (187, 188, 212), (187, 212, 211), (188, 189, 213), (188, 213, 212), (189, 190, 214), (189, 214, 213), (190, 191, 215), (190, 215, 214), (191, 192, 216), (191, 216, 215), (192, 169, 193), (192, 193, 216), (193, 194, 217), (194, 195, 217), (195, 196, 217), (196, 197, 217), (197, 198, 217), (198, 199, 217), (199, 200, 217), (200, 201, 217), (201, 202, 217), (202, 203, 217), (203, 204, 217), (204, 205, 217), (205, 206, 217), (206, 207, 217), (207, 208, 217), (208, 209, 217), (209, 210, 217), (210, 211, 217), (211, 212, 217), (212, 213, 217), (213, 214, 217), (214, 215, 217), (215, 216, 217), (216, 193, 217)])
me_pole_integralseatingshoulder.polygons.foreach_set('material_index', [1, 1, 1, 1, 1, 1, 1, 1, 1, 1, 1, 1, 1, 1, 1, 1, 1, 1, 1, 1, 1, 1, 1, 1, 1, 1, 1, 1, 1, 1, 1, 1, 1, 1, 1, 1, 1, 1, 1, 1, 1, 1, 1, 1, 1, 1, 1, 1, 1, 1, 1, 1, 1, 1, 1, 1, 1, 1, 1, 1, 1, 1, 1, 1, 1, 1, 1, 1, 1, 1, 1, 1, 1, 1, 1, 1, 1, 1, 1, 1, 1, 1, 1, 1, 1, 1, 1, 1, 1, 1, 1, 1, 1, 1, 1, 1, 1, 1, 1, 1, 1, 1, 1, 1, 1, 1, 1, 1, 1, 1, 1, 1, 1, 1, 1, 1, 1, 1, 1, 1, 1, 1, 1, 1, 1, 1, 1, 1, 1, 1, 1, 1, 1, 1, 1, 1, 1, 1, 1, 1, 1, 1, 1, 1, 1, 1, 1, 1, 1, 1, 1, 1, 1, 1, 1, 1, 1, 1, 1, 1, 1, 1, 1, 1, 1, 1, 1, 1, 1, 1, 1, 1, 1, 1, 1, 1, 1, 1, 1, 1, 1, 1, 1, 1, 1, 1, 1, 1, 1, 1, 1, 1, 1, 1, 1, 1, 1, 1, 1, 1, 1, 1, 1, 1, 1, 1, 1, 1, 1, 1, 1, 1, 1, 1, 1, 1, 1, 1, 1, 1, 1, 1, 1, 1, 1, 1, 1, 1, 1, 1, 1, 1, 1, 1, 1, 1, 1, 1, 1, 1, 1, 1, 1, 1, 1, 1, 1, 1, 1, 1, 1, 1, 1, 1, 1, 1, 1, 1, 1, 1, 1, 1, 1, 1, 1, 1, 1, 1, 1, 1, 1, 1, 1, 1, 1, 1, 1, 1, 1, 1, 1, 1, 1, 1, 1, 1, 1, 1, 1, 1, 1, 1, 1, 1, 1, 1, 1, 1, 1, 1, 1, 1, 1, 1, 1, 1, 1, 1, 1, 1, 1, 1, 1, 1, 1, 1, 1, 1, 1, 1, 1, 1, 1, 1, 1, 1, 1, 1, 1, 1, 1, 1, 1, 1, 1, 1, 1, 1, 1, 1, 1, 1, 1, 1, 1, 1, 1, 1, 1, 1, 1, 1, 1, 1, 1, 1, 1, 1, 1, 1, 1, 1, 1, 1, 1, 1, 1, 1, 1, 1, 1, 1, 1, 1, 1, 1, 1, 1, 1, 1, 1, 1, 1, 1, 1, 1, 1, 1, 1, 1, 1, 1, 1, 1, 1, 1, 1, 1, 1, 1, 1, 1, 1, 1, 1, 1, 1, 1, 1, 1, 1, 1, 1, 1, 1, 1, 1, 1, 1, 1, 1, 1, 1, 1, 1, 1, 1, 1, 1, 1, 1, 1])
me_pole_integralseatingshoulder.materials.append(mat_warmsand_footandsocket)
me_pole_integralseatingshoulder.materials.append(mat_darkteal_poleandstop)
me_pole_integralseatingshoulder.materials.append(mat_terracotta_fixedflag)
me_pole_integralseatingshoulder.update()
me_stopring_embeddedinpole = bpy.data.meshes.new('StopRing_EmbeddedInPole')
me_stopring_embeddedinpole.from_pydata([(-0.174, 0.0, 0.84), (-0.1744, 0.002847, 0.84), (-0.1755, 0.0055, 0.84), (-0.1772, 0.007778, 0.84), (-0.1795, 0.009526, 0.84), (-0.1822, 0.01063, 0.84), (-0.185, 0.011, 0.84), (-0.1878, 0.01063, 0.84), (-0.1905, 0.009526, 0.84), (-0.1928, 0.007778, 0.84), (-0.1945, 0.0055, 0.84), (-0.1956, 0.002847, 0.84), (-0.196, 0.0, 0.84), (-0.1956, -0.002847, 0.84), (-0.1945, -0.0055, 0.84), (-0.1928, -0.007778, 0.84), (-0.1905, -0.009526, 0.84), (-0.1878, -0.01063, 0.84), (-0.185, -0.011, 0.84), (-0.1822, -0.01063, 0.84), (-0.1795, -0.009526, 0.84), (-0.1772, -0.007778, 0.84), (-0.1755, -0.0055, 0.84), (-0.1744, -0.002847, 0.84), (-0.153, 0.0, 0.84), (-0.1541, 0.008282, 0.84), (-0.1573, 0.016, 0.84), (-0.1624, 0.02263, 0.84), (-0.169, 0.02771, 0.84), (-0.1767, 0.03091, 0.84), (-0.185, 0.032, 0.84), (-0.1933, 0.03091, 0.84), (-0.201, 0.02771, 0.84), (-0.2076, 0.02263, 0.84), (-0.2127, 0.016, 0.84), (-0.2159, 0.008282, 0.84), (-0.217, 0.0, 0.84), (-0.2159, -0.008282, 0.84), (-0.2127, -0.016, 0.84), (-0.2076, -0.02263, 0.84), (-0.201, -0.02771, 0.84), (-0.1933, -0.03091, 0.84), (-0.185, -0.032, 0.84), (-0.1767, -0.03091, 0.84), (-0.169, -0.02771, 0.84), (-0.1624, -0.02263, 0.84), (-0.1573, -0.016, 0.84), (-0.1541, -0.008282, 0.84), (-0.153, 0.0, 0.86), (-0.1541, 0.008282, 0.86), (-0.1573, 0.016, 0.86), (-0.1624, 0.02263, 0.86), (-0.169, 0.02771, 0.86), (-0.1767, 0.03091, 0.86), (-0.185, 0.032, 0.86), (-0.1933, 0.03091, 0.86), (-0.201, 0.02771, 0.86), (-0.2076, 0.02263, 0.86), (-0.2127, 0.016, 0.86), (-0.2159, 0.008282, 0.86), (-0.217, 0.0, 0.86), (-0.2159, -0.008282, 0.86), (-0.2127, -0.016, 0.86), (-0.2076, -0.02263, 0.86), (-0.201, -0.02771, 0.86), (-0.1933, -0.03091, 0.86), (-0.185, -0.032, 0.86), (-0.1767, -0.03091, 0.86), (-0.169, -0.02771, 0.86), (-0.1624, -0.02263, 0.86), (-0.1573, -0.016, 0.86), (-0.1541, -0.008282, 0.86), (-0.174, 0.0, 0.86), (-0.1744, 0.002847, 0.86), (-0.1755, 0.0055, 0.86), (-0.1772, 0.007778, 0.86), (-0.1795, 0.009526, 0.86), (-0.1822, 0.01063, 0.86), (-0.185, 0.011, 0.86), (-0.1878, 0.01063, 0.86), (-0.1905, 0.009526, 0.86), (-0.1928, 0.007778, 0.86), (-0.1945, 0.0055, 0.86), (-0.1956, 0.002847, 0.86), (-0.196, 0.0, 0.86), (-0.1956, -0.002847, 0.86), (-0.1945, -0.0055, 0.86), (-0.1928, -0.007778, 0.86), (-0.1905, -0.009526, 0.86), (-0.1878, -0.01063, 0.86), (-0.185, -0.011, 0.86), (-0.1822, -0.01063, 0.86), (-0.1795, -0.009526, 0.86), (-0.1772, -0.007778, 0.86), (-0.1755, -0.0055, 0.86), (-0.1744, -0.002847, 0.86)], [], [(0, 1, 25), (0, 25, 24), (1, 2, 26), (1, 26, 25), (2, 3, 27), (2, 27, 26), (3, 4, 28), (3, 28, 27), (4, 5, 29), (4, 29, 28), (5, 6, 30), (5, 30, 29), (6, 7, 31), (6, 31, 30), (7, 8, 32), (7, 32, 31), (8, 9, 33), (8, 33, 32), (9, 10, 34), (9, 34, 33), (10, 11, 35), (10, 35, 34), (11, 12, 36), (11, 36, 35), (12, 13, 37), (12, 37, 36), (13, 14, 38), (13, 38, 37), (14, 15, 39), (14, 39, 38), (15, 16, 40), (15, 40, 39), (16, 17, 41), (16, 41, 40), (17, 18, 42), (17, 42, 41), (18, 19, 43), (18, 43, 42), (19, 20, 44), (19, 44, 43), (20, 21, 45), (20, 45, 44), (21, 22, 46), (21, 46, 45), (22, 23, 47), (22, 47, 46), (23, 0, 24), (23, 24, 47), (24, 25, 49), (24, 49, 48), (25, 26, 50), (25, 50, 49), (26, 27, 51), (26, 51, 50), (27, 28, 52), (27, 52, 51), (28, 29, 53), (28, 53, 52), (29, 30, 54), (29, 54, 53), (30, 31, 55), (30, 55, 54), (31, 32, 56), (31, 56, 55), (32, 33, 57), (32, 57, 56), (33, 34, 58), (33, 58, 57), (34, 35, 59), (34, 59, 58), (35, 36, 60), (35, 60, 59), (36, 37, 61), (36, 61, 60), (37, 38, 62), (37, 62, 61), (38, 39, 63), (38, 63, 62), (39, 40, 64), (39, 64, 63), (40, 41, 65), (40, 65, 64), (41, 42, 66), (41, 66, 65), (42, 43, 67), (42, 67, 66), (43, 44, 68), (43, 68, 67), (44, 45, 69), (44, 69, 68), (45, 46, 70), (45, 70, 69), (46, 47, 71), (46, 71, 70), (47, 24, 48), (47, 48, 71), (48, 49, 73), (48, 73, 72), (49, 50, 74), (49, 74, 73), (50, 51, 75), (50, 75, 74), (51, 52, 76), (51, 76, 75), (52, 53, 77), (52, 77, 76), (53, 54, 78), (53, 78, 77), (54, 55, 79), (54, 79, 78), (55, 56, 80), (55, 80, 79), (56, 57, 81), (56, 81, 80), (57, 58, 82), (57, 82, 81), (58, 59, 83), (58, 83, 82), (59, 60, 84), (59, 84, 83), (60, 61, 85), (60, 85, 84), (61, 62, 86), (61, 86, 85), (62, 63, 87), (62, 87, 86), (63, 64, 88), (63, 88, 87), (64, 65, 89), (64, 89, 88), (65, 66, 90), (65, 90, 89), (66, 67, 91), (66, 91, 90), (67, 68, 92), (67, 92, 91), (68, 69, 93), (68, 93, 92), (69, 70, 94), (69, 94, 93), (70, 71, 95), (70, 95, 94), (71, 48, 72), (71, 72, 95), (72, 73, 1), (72, 1, 0), (73, 74, 2), (73, 2, 1), (74, 75, 3), (74, 3, 2), (75, 76, 4), (75, 4, 3), (76, 77, 5), (76, 5, 4), (77, 78, 6), (77, 6, 5), (78, 79, 7), (78, 7, 6), (79, 80, 8), (79, 8, 7), (80, 81, 9), (80, 9, 8), (81, 82, 10), (81, 10, 9), (82, 83, 11), (82, 11, 10), (83, 84, 12), (83, 12, 11), (84, 85, 13), (84, 13, 12), (85, 86, 14), (85, 14, 13), (86, 87, 15), (86, 15, 14), (87, 88, 16), (87, 16, 15), (88, 89, 17), (88, 17, 16), (89, 90, 18), (89, 18, 17), (90, 91, 19), (90, 19, 18), (91, 92, 20), (91, 20, 19), (92, 93, 21), (92, 21, 20), (93, 94, 22), (93, 22, 21), (94, 95, 23), (94, 23, 22), (95, 72, 0), (95, 0, 23)])
me_stopring_embeddedinpole.polygons.foreach_set('material_index', [1, 1, 1, 1, 1, 1, 1, 1, 1, 1, 1, 1, 1, 1, 1, 1, 1, 1, 1, 1, 1, 1, 1, 1, 1, 1, 1, 1, 1, 1, 1, 1, 1, 1, 1, 1, 1, 1, 1, 1, 1, 1, 1, 1, 1, 1, 1, 1, 1, 1, 1, 1, 1, 1, 1, 1, 1, 1, 1, 1, 1, 1, 1, 1, 1, 1, 1, 1, 1, 1, 1, 1, 1, 1, 1, 1, 1, 1, 1, 1, 1, 1, 1, 1, 1, 1, 1, 1, 1, 1, 1, 1, 1, 1, 1, 1, 1, 1, 1, 1, 1, 1, 1, 1, 1, 1, 1, 1, 1, 1, 1, 1, 1, 1, 1, 1, 1, 1, 1, 1, 1, 1, 1, 1, 1, 1, 1, 1, 1, 1, 1, 1, 1, 1, 1, 1, 1, 1, 1, 1, 1, 1, 1, 1, 1, 1, 1, 1, 1, 1, 1, 1, 1, 1, 1, 1, 1, 1, 1, 1, 1, 1, 1, 1, 1, 1, 1, 1, 1, 1, 1, 1, 1, 1, 1, 1, 1, 1, 1, 1, 1, 1, 1, 1, 1, 1, 1, 1, 1, 1, 1, 1])
me_stopring_embeddedinpole.materials.append(mat_warmsand_footandsocket)
me_stopring_embeddedinpole.materials.append(mat_darkteal_poleandstop)
me_stopring_embeddedinpole.materials.append(mat_terracotta_fixedflag)
me_stopring_embeddedinpole.update()
me_flag_continuoushollowsleeveandthickfold = bpy.data.meshes.new('Flag_ContinuousHollowSleeveAndThickFold')
me_flag_continuoushollowsleeveandthickfold.from_pydata([(-0.165, 0.0, 0.86), (-0.1657, 0.005176, 0.86), (-0.1677, 0.01, 0.86), (-0.1709, 0.01414, 0.86), (-0.175, 0.01732, 0.86), (-0.1798, 0.01932, 0.86), (-0.185, 0.02, 0.86), (-0.1902, 0.01932, 0.86), (-0.195, 0.01732, 0.86), (-0.1991, 0.01414, 0.86), (-0.2023, 0.01, 0.86), (-0.2043, 0.005176, 0.86), (-0.205, 0.0, 0.86), (-0.2043, -0.005176, 0.86), (-0.2023, -0.01, 0.86), (-0.1991, -0.01414, 0.86), (-0.195, -0.01732, 0.86), (-0.1902, -0.01932, 0.86), (-0.185, -0.02, 0.86), (-0.1798, -0.01932, 0.86), (-0.175, -0.01732, 0.86), (-0.1709, -0.01414, 0.86), (-0.1677, -0.01, 0.86), (-0.1657, -0.005176, 0.86), (-0.157, 0.0, 0.86), (-0.158, 0.007247, 0.86), (-0.1608, 0.014, 0.86), (-0.1652, 0.0198, 0.86), (-0.171, 0.02425, 0.86), (-0.1778, 0.02705, 0.86), (-0.185, 0.028, 0.86), (-0.1922, 0.02705, 0.86), (-0.199, 0.02425, 0.86), (-0.2048, 0.0198, 0.86), (-0.2092, 0.014, 0.86), (-0.212, 0.007247, 0.86), (-0.213, 0.0, 0.86), (-0.212, -0.007247, 0.86), (-0.2092, -0.014, 0.86), (-0.2048, -0.0198, 0.86), (-0.199, -0.02425, 0.86), (-0.1922, -0.02705, 0.86), (-0.185, -0.028, 0.86), (-0.1778, -0.02705, 0.86), (-0.171, -0.02425, 0.86), (-0.1652, -0.0198, 0.86), (-0.1608, -0.014, 0.86), (-0.158, -0.007247, 0.86), (-0.015, -0.014, 0.86), (0.155, 0.022, 0.86), (0.365, 0.002, 0.86), (0.365, 0.026, 0.86), (0.155, 0.046, 0.86), (-0.015, 0.01, 0.86), (-0.165, 0.0, 1.28), (-0.1657, 0.005176, 1.28), (-0.1677, 0.01, 1.28), (-0.1709, 0.01414, 1.28), (-0.175, 0.01732, 1.28), (-0.1798, 0.01932, 1.28), (-0.185, 0.02, 1.28), (-0.1902, 0.01932, 1.28), (-0.195, 0.01732, 1.28), (-0.1991, 0.01414, 1.28), (-0.2023, 0.01, 1.28), (-0.2043, 0.005176, 1.28), (-0.205, 0.0, 1.28), (-0.2043, -0.005176, 1.28), (-0.2023, -0.01, 1.28), (-0.1991, -0.01414, 1.28), (-0.195, -0.01732, 1.28), (-0.1902, -0.01932, 1.28), (-0.185, -0.02, 1.28), (-0.1798, -0.01932, 1.28), (-0.175, -0.01732, 1.28), (-0.1709, -0.01414, 1.28), (-0.1677, -0.01, 1.28), (-0.1657, -0.005176, 1.28), (-0.157, 0.0, 1.28), (-0.158, 0.007247, 1.28), (-0.1608, 0.014, 1.28), (-0.1652, 0.0198, 1.28), (-0.171, 0.02425, 1.28), (-0.1778, 0.02705, 1.28), (-0.185, 0.028, 1.28), (-0.1922, 0.02705, 1.28), (-0.199, 0.02425, 1.28), (-0.2048, 0.0198, 1.28), (-0.2092, 0.014, 1.28), (-0.212, 0.007247, 1.28), (-0.213, 0.0, 1.28), (-0.212, -0.007247, 1.28), (-0.2092, -0.014, 1.28), (-0.2048, -0.0198, 1.28), (-0.199, -0.02425, 1.28), (-0.1922, -0.02705, 1.28), (-0.185, -0.028, 1.28), (-0.1778, -0.02705, 1.28), (-0.171, -0.02425, 1.28), (-0.1652, -0.0198, 1.28), (-0.1608, -0.014, 1.28), (-0.158, -0.007247, 1.28), (-0.015, -0.014, 1.28), (0.155, 0.022, 1.28), (0.365, 0.002, 1.28), (0.365, 0.026, 1.28), (0.155, 0.046, 1.28), (-0.015, 0.01, 1.28)], [], [(0, 1, 25), (0, 25, 24), (54, 78, 79), (54, 79, 55), (0, 54, 55), (0, 55, 1), (1, 2, 26), (1, 26, 25), (55, 79, 80), (55, 80, 56), (1, 55, 56), (1, 56, 2), (2, 3, 27), (2, 27, 26), (56, 80, 81), (56, 81, 57), (2, 56, 57), (2, 57, 3), (26, 27, 81), (26, 81, 80), (3, 4, 28), (3, 28, 27), (57, 81, 82), (57, 82, 58), (3, 57, 58), (3, 58, 4), (27, 28, 82), (27, 82, 81), (4, 5, 29), (4, 29, 28), (58, 82, 83), (58, 83, 59), (4, 58, 59), (4, 59, 5), (28, 29, 83), (28, 83, 82), (5, 6, 30), (5, 30, 29), (59, 83, 84), (59, 84, 60), (5, 59, 60), (5, 60, 6), (29, 30, 84), (29, 84, 83), (6, 7, 31), (6, 31, 30), (60, 84, 85), (60, 85, 61), (6, 60, 61), (6, 61, 7), (30, 31, 85), (30, 85, 84), (7, 8, 32), (7, 32, 31), (61, 85, 86), (61, 86, 62), (7, 61, 62), (7, 62, 8), (31, 32, 86), (31, 86, 85), (8, 9, 33), (8, 33, 32), (62, 86, 87), (62, 87, 63), (8, 62, 63), (8, 63, 9), (32, 33, 87), (32, 87, 86), (9, 10, 34), (9, 34, 33), (63, 87, 88), (63, 88, 64), (9, 63, 64), (9, 64, 10), (33, 34, 88), (33, 88, 87), (10, 11, 35), (10, 35, 34), (64, 88, 89), (64, 89, 65), (10, 64, 65), (10, 65, 11), (34, 35, 89), (34, 89, 88), (11, 12, 36), (11, 36, 35), (65, 89, 90), (65, 90, 66), (11, 65, 66), (11, 66, 12), (35, 36, 90), (35, 90, 89), (12, 13, 37), (12, 37, 36), (66, 90, 91), (66, 91, 67), (12, 66, 67), (12, 67, 13), (36, 37, 91), (36, 91, 90), (13, 14, 38), (13, 38, 37), (67, 91, 92), (67, 92, 68), (13, 67, 68), (13, 68, 14), (37, 38, 92), (37, 92, 91), (14, 15, 39), (14, 39, 38), (68, 92, 93), (68, 93, 69), (14, 68, 69), (14, 69, 15), (38, 39, 93), (38, 93, 92), (15, 16, 40), (15, 40, 39), (69, 93, 94), (69, 94, 70), (15, 69, 70), (15, 70, 16), (39, 40, 94), (39, 94, 93), (16, 17, 41), (16, 41, 40), (70, 94, 95), (70, 95, 71), (16, 70, 71), (16, 71, 17), (40, 41, 95), (40, 95, 94), (17, 18, 42), (17, 42, 41), (71, 95, 96), (71, 96, 72), (17, 71, 72), (17, 72, 18), (41, 42, 96), (41, 96, 95), (18, 19, 43), (18, 43, 42), (72, 96, 97), (72, 97, 73), (18, 72, 73), (18, 73, 19), (42, 43, 97), (42, 97, 96), (19, 20, 44), (19, 44, 43), (73, 97, 98), (73, 98, 74), (19, 73, 74), (19, 74, 20), (43, 44, 98), (43, 98, 97), (20, 21, 45), (20, 45, 44), (74, 98, 99), (74, 99, 75), (20, 74, 75), (20, 75, 21), (44, 45, 99), (44, 99, 98), (21, 22, 46), (21, 46, 45), (75, 99, 100), (75, 100, 76), (21, 75, 76), (21, 76, 22), (45, 46, 100), (45, 100, 99), (22, 23, 47), (22, 47, 46), (76, 100, 101), (76, 101, 77), (22, 76, 77), (22, 77, 23), (23, 0, 24), (23, 24, 47), (77, 101, 78), (77, 78, 54), (23, 77, 54), (23, 54, 0), (48, 46, 47), (101, 100, 102), (49, 48, 47), (101, 102, 103), (51, 50, 49), (103, 104, 105), (52, 51, 49), (103, 105, 106), (53, 52, 49), (103, 106, 107), (53, 49, 47), (101, 103, 107), (25, 26, 53), (107, 80, 79), (24, 25, 53), (107, 79, 78), (47, 24, 53), (107, 78, 101), (46, 48, 102), (46, 102, 100), (48, 49, 103), (48, 103, 102), (49, 50, 104), (49, 104, 103), (50, 51, 105), (50, 105, 104), (51, 52, 106), (51, 106, 105), (52, 53, 107), (52, 107, 106), (53, 26, 80), (53, 80, 107)])
me_flag_continuoushollowsleeveandthickfold.polygons.foreach_set('material_index', [2, 2, 2, 2, 2, 2, 2, 2, 2, 2, 2, 2, 2, 2, 2, 2, 2, 2, 2, 2, 2, 2, 2, 2, 2, 2, 2, 2, 2, 2, 2, 2, 2, 2, 2, 2, 2, 2, 2, 2, 2, 2, 2, 2, 2, 2, 2, 2, 2, 2, 2, 2, 2, 2, 2, 2, 2, 2, 2, 2, 2, 2, 2, 2, 2, 2, 2, 2, 2, 2, 2, 2, 2, 2, 2, 2, 2, 2, 2, 2, 2, 2, 2, 2, 2, 2, 2, 2, 2, 2, 2, 2, 2, 2, 2, 2, 2, 2, 2, 2, 2, 2, 2, 2, 2, 2, 2, 2, 2, 2, 2, 2, 2, 2, 2, 2, 2, 2, 2, 2, 2, 2, 2, 2, 2, 2, 2, 2, 2, 2, 2, 2, 2, 2, 2, 2, 2, 2, 2, 2, 2, 2, 2, 2, 2, 2, 2, 2, 2, 2, 2, 2, 2, 2, 2, 2, 2, 2, 2, 2, 2, 2, 2, 2, 2, 2, 2, 2, 2, 2, 2, 2, 2, 2, 2, 2, 2, 2, 2, 2, 2, 2, 2, 2, 2, 2, 2, 2, 2, 2, 2, 2, 2, 2, 2, 2, 2, 2, 2, 2, 2, 2, 2, 2, 2, 2, 2, 2, 2, 2, 2, 2, 2, 2, 2, 2])
me_flag_continuoushollowsleeveandthickfold.materials.append(mat_warmsand_footandsocket)
me_flag_continuoushollowsleeveandthickfold.materials.append(mat_darkteal_poleandstop)
me_flag_continuoushollowsleeveandthickfold.materials.append(mat_terracotta_fixedflag)
me_flag_continuoushollowsleeveandthickfold.update()

# ---- objects
ob_onesleevedmarkerflag = bpy.data.objects.new('OneSleevedMarkerFlag', None)
ob_foot_closedfiniteground = bpy.data.objects.new('Foot_ClosedFiniteGround', me_foot_closedfiniteground)
ob_socket_truethroughbore = bpy.data.objects.new('Socket_TrueThroughBore', me_socket_truethroughbore)
ob_pole_integralseatingshoulder = bpy.data.objects.new('Pole_IntegralSeatingShoulder', me_pole_integralseatingshoulder)
ob_stopring_embeddedinpole = bpy.data.objects.new('StopRing_EmbeddedInPole', me_stopring_embeddedinpole)
ob_flag_continuoushollowsleeveandthickfold = bpy.data.objects.new('Flag_ContinuousHollowSleeveAndThickFold', me_flag_continuoushollowsleeveandthickfold)

# ---- transforms, parenting, visibility, modifiers, constraints
ob_onesleevedmarkerflag.location = (0.0, 0.0, 0.0)
ob_foot_closedfiniteground.parent = ob_onesleevedmarkerflag
ob_foot_closedfiniteground.location = (0.0, 0.0, 0.0)
ob_socket_truethroughbore.parent = ob_onesleevedmarkerflag
ob_socket_truethroughbore.location = (0.0, 0.0, 0.0)
ob_pole_integralseatingshoulder.parent = ob_onesleevedmarkerflag
ob_pole_integralseatingshoulder.location = (0.0, 0.0, 0.0)
ob_stopring_embeddedinpole.parent = ob_onesleevedmarkerflag
ob_stopring_embeddedinpole.location = (0.0, 0.0, 0.0)
ob_flag_continuoushollowsleeveandthickfold.parent = ob_onesleevedmarkerflag
ob_flag_continuoushollowsleeveandthickfold.location = (0.0, 0.0, 0.0)

# ---- collection membership
scene.collection.objects.link(ob_onesleevedmarkerflag)
scene.collection.objects.link(ob_foot_closedfiniteground)
scene.collection.objects.link(ob_socket_truethroughbore)
scene.collection.objects.link(ob_pole_integralseatingshoulder)
scene.collection.objects.link(ob_stopring_embeddedinpole)
scene.collection.objects.link(ob_flag_continuoushollowsleeveandthickfold)

# ---- scene / render settings (as saved in the file)
scene.frame_start = 1; scene.frame_end = 250; scene.frame_set(1)
scene.render.engine = 'CYCLES'
scene.render.use_compositing = False
scene.cycles.use_denoising = False
scene.cycles.samples = 128
scene.cycles.use_adaptive_sampling = False
scene.cycles.seed = 17
bpy.context.view_layer.update()

# ---- added for rendering (the .blend has no active camera and no usable light): camera, sun
cam_auto = bpy.data.cameras.new('AutoCamera')
cam_auto.lens = 50.0
cam_auto.sensor_width = 36.0
cam_auto.clip_end = 1000.0
ob_auto_camera = bpy.data.objects.new('AutoCamera', cam_auto)
scene.collection.objects.link(ob_auto_camera)
ob_auto_camera.location = (1.52399, -1.82879, 1.93519)
ob_auto_camera.rotation_euler = (1.09748, -7.21219e-08, 0.694738)
scene.camera = ob_auto_camera
light_auto_sun = bpy.data.lights.new('AutoSun', 'SUN')
light_auto_sun.energy = 3.0
light_auto_sun.angle = 0.0523599
ob_auto_sun = bpy.data.objects.new('AutoSun', light_auto_sun)
scene.collection.objects.link(ob_auto_sun)
ob_auto_sun.rotation_euler = (0.872665, 0.174533, 0.523599)
bpy.context.view_layer.update()
